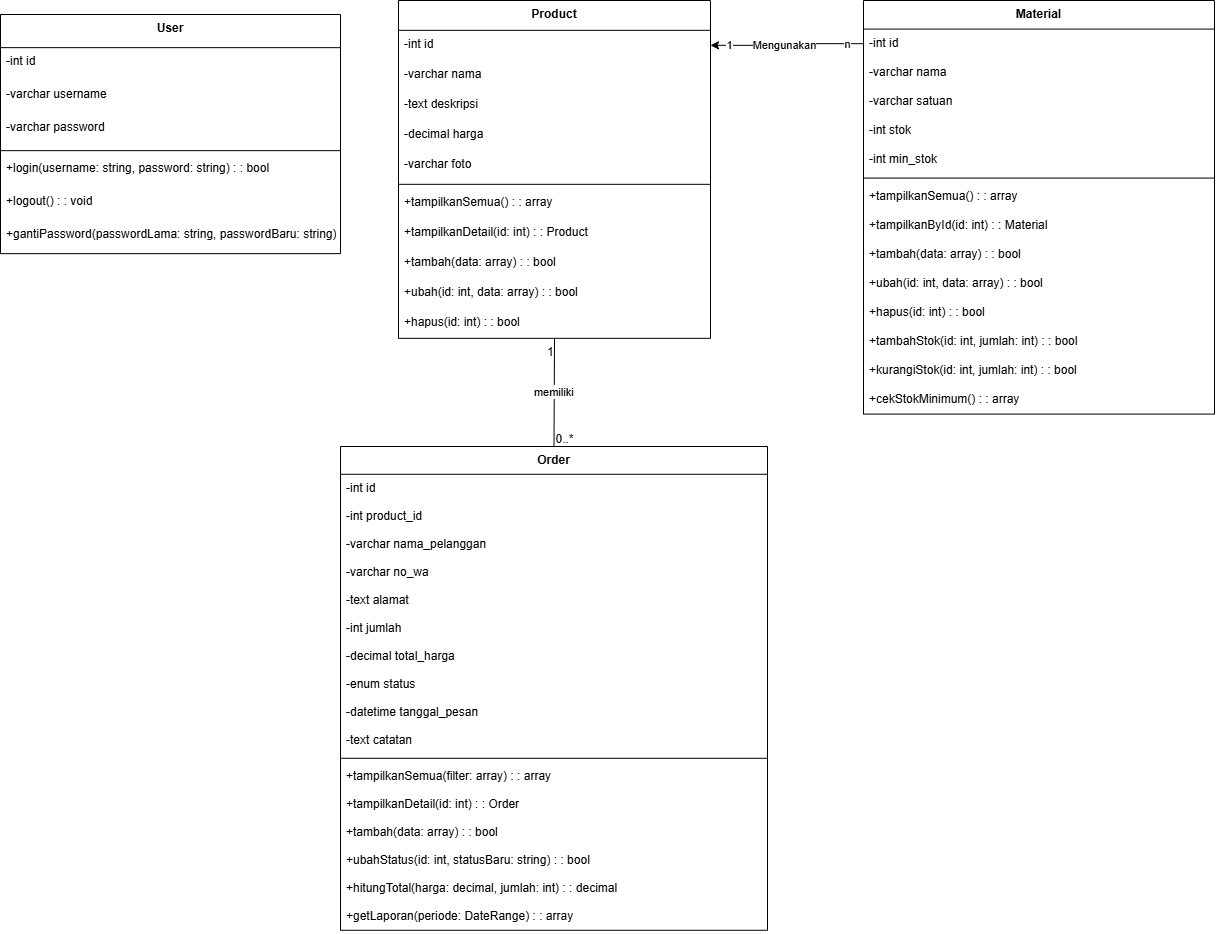

The diagram above was exported from draw.io. Its source (the exported page's mxGraphModel, read from the mxfile embedded in the PNG):
<mxGraphModel dx="1707" dy="907" grid="1" gridSize="10" guides="1" tooltips="1" connect="1" arrows="1" fold="1" page="1" pageScale="1" pageWidth="850" pageHeight="1100" math="0" shadow="0">
  <root>
    <mxCell id="0" />
    <mxCell id="1" parent="0" />
    <mxCell id="S9DZrpgef16nWtfdcP2--35" parent="1" style="swimlane;fontStyle=1;align=center;verticalAlign=top;childLayout=stackLayout;horizontal=1;startSize=33.15327453613281;horizontalStack=0;resizeParent=1;resizeParentMax=0;resizeLast=0;collapsible=0;marginBottom=0;" value="User" vertex="1">
      <mxGeometry height="239.1532745361328" width="340" x="207" y="710" as="geometry" />
    </mxCell>
    <mxCell id="S9DZrpgef16nWtfdcP2--36" parent="S9DZrpgef16nWtfdcP2--35" style="text;strokeColor=none;fillColor=none;align=left;verticalAlign=top;spacingLeft=4;spacingRight=4;overflow=hidden;rotatable=0;points=[[0,0.5],[1,0.5]];portConstraint=eastwest;" value="-int id" vertex="1">
      <mxGeometry height="33" width="340" y="33.15327453613281" as="geometry" />
    </mxCell>
    <mxCell id="S9DZrpgef16nWtfdcP2--37" parent="S9DZrpgef16nWtfdcP2--35" style="text;strokeColor=none;fillColor=none;align=left;verticalAlign=top;spacingLeft=4;spacingRight=4;overflow=hidden;rotatable=0;points=[[0,0.5],[1,0.5]];portConstraint=eastwest;" value="-varchar username" vertex="1">
      <mxGeometry height="33" width="340" y="66.15327453613281" as="geometry" />
    </mxCell>
    <mxCell id="S9DZrpgef16nWtfdcP2--38" parent="S9DZrpgef16nWtfdcP2--35" style="text;strokeColor=none;fillColor=none;align=left;verticalAlign=top;spacingLeft=4;spacingRight=4;overflow=hidden;rotatable=0;points=[[0,0.5],[1,0.5]];portConstraint=eastwest;" value="-varchar password" vertex="1">
      <mxGeometry height="33" width="340" y="99.15327453613281" as="geometry" />
    </mxCell>
    <mxCell id="S9DZrpgef16nWtfdcP2--39" parent="S9DZrpgef16nWtfdcP2--35" style="line;strokeWidth=1;fillColor=none;align=left;verticalAlign=middle;spacingTop=-1;spacingLeft=3;spacingRight=3;rotatable=0;labelPosition=right;points=[];portConstraint=eastwest;strokeColor=inherit;" vertex="1">
      <mxGeometry height="8" width="340" y="132.1532745361328" as="geometry" />
    </mxCell>
    <mxCell id="S9DZrpgef16nWtfdcP2--40" parent="S9DZrpgef16nWtfdcP2--35" style="text;strokeColor=none;fillColor=none;align=left;verticalAlign=top;spacingLeft=4;spacingRight=4;overflow=hidden;rotatable=0;points=[[0,0.5],[1,0.5]];portConstraint=eastwest;" value="+login(username: string, password: string) : : bool" vertex="1">
      <mxGeometry height="33" width="340" y="140.1532745361328" as="geometry" />
    </mxCell>
    <mxCell id="S9DZrpgef16nWtfdcP2--41" parent="S9DZrpgef16nWtfdcP2--35" style="text;strokeColor=none;fillColor=none;align=left;verticalAlign=top;spacingLeft=4;spacingRight=4;overflow=hidden;rotatable=0;points=[[0,0.5],[1,0.5]];portConstraint=eastwest;" value="+logout() : : void" vertex="1">
      <mxGeometry height="33" width="340" y="173.1532745361328" as="geometry" />
    </mxCell>
    <mxCell id="S9DZrpgef16nWtfdcP2--42" parent="S9DZrpgef16nWtfdcP2--35" style="text;strokeColor=none;fillColor=none;align=left;verticalAlign=top;spacingLeft=4;spacingRight=4;overflow=hidden;rotatable=0;points=[[0,0.5],[1,0.5]];portConstraint=eastwest;" value="+gantiPassword(passwordLama: string, passwordBaru: string) : : bool" vertex="1">
      <mxGeometry height="33" width="340" y="206.1532745361328" as="geometry" />
    </mxCell>
    <mxCell id="S9DZrpgef16nWtfdcP2--43" parent="1" style="swimlane;fontStyle=1;align=center;verticalAlign=top;childLayout=stackLayout;horizontal=1;startSize=29.82859940962358;horizontalStack=0;resizeParent=1;resizeParentMax=0;resizeLast=0;collapsible=0;marginBottom=0;" value="Product" vertex="1">
      <mxGeometry height="337.82859940962356" width="312" x="605" y="696" as="geometry" />
    </mxCell>
    <mxCell id="S9DZrpgef16nWtfdcP2--44" parent="S9DZrpgef16nWtfdcP2--43" style="text;strokeColor=none;fillColor=none;align=left;verticalAlign=top;spacingLeft=4;spacingRight=4;overflow=hidden;rotatable=0;points=[[0,0.5],[1,0.5]];portConstraint=eastwest;" value="-int id" vertex="1">
      <mxGeometry height="30" width="312" y="29.82859940962358" as="geometry" />
    </mxCell>
    <mxCell id="S9DZrpgef16nWtfdcP2--45" parent="S9DZrpgef16nWtfdcP2--43" style="text;strokeColor=none;fillColor=none;align=left;verticalAlign=top;spacingLeft=4;spacingRight=4;overflow=hidden;rotatable=0;points=[[0,0.5],[1,0.5]];portConstraint=eastwest;" value="-varchar nama" vertex="1">
      <mxGeometry height="30" width="312" y="59.82859940962358" as="geometry" />
    </mxCell>
    <mxCell id="S9DZrpgef16nWtfdcP2--46" parent="S9DZrpgef16nWtfdcP2--43" style="text;strokeColor=none;fillColor=none;align=left;verticalAlign=top;spacingLeft=4;spacingRight=4;overflow=hidden;rotatable=0;points=[[0,0.5],[1,0.5]];portConstraint=eastwest;" value="-text deskripsi" vertex="1">
      <mxGeometry height="30" width="312" y="89.82859940962358" as="geometry" />
    </mxCell>
    <mxCell id="S9DZrpgef16nWtfdcP2--47" parent="S9DZrpgef16nWtfdcP2--43" style="text;strokeColor=none;fillColor=none;align=left;verticalAlign=top;spacingLeft=4;spacingRight=4;overflow=hidden;rotatable=0;points=[[0,0.5],[1,0.5]];portConstraint=eastwest;" value="-decimal harga" vertex="1">
      <mxGeometry height="30" width="312" y="119.82859940962358" as="geometry" />
    </mxCell>
    <mxCell id="S9DZrpgef16nWtfdcP2--48" parent="S9DZrpgef16nWtfdcP2--43" style="text;strokeColor=none;fillColor=none;align=left;verticalAlign=top;spacingLeft=4;spacingRight=4;overflow=hidden;rotatable=0;points=[[0,0.5],[1,0.5]];portConstraint=eastwest;" value="-varchar foto" vertex="1">
      <mxGeometry height="30" width="312" y="149.82859940962356" as="geometry" />
    </mxCell>
    <mxCell id="S9DZrpgef16nWtfdcP2--49" parent="S9DZrpgef16nWtfdcP2--43" style="line;strokeWidth=1;fillColor=none;align=left;verticalAlign=middle;spacingTop=-1;spacingLeft=3;spacingRight=3;rotatable=0;labelPosition=right;points=[];portConstraint=eastwest;strokeColor=inherit;" vertex="1">
      <mxGeometry height="8" width="312" y="179.82859940962356" as="geometry" />
    </mxCell>
    <mxCell id="S9DZrpgef16nWtfdcP2--50" parent="S9DZrpgef16nWtfdcP2--43" style="text;strokeColor=none;fillColor=none;align=left;verticalAlign=top;spacingLeft=4;spacingRight=4;overflow=hidden;rotatable=0;points=[[0,0.5],[1,0.5]];portConstraint=eastwest;" value="+tampilkanSemua() : : array" vertex="1">
      <mxGeometry height="30" width="312" y="187.82859940962356" as="geometry" />
    </mxCell>
    <mxCell id="S9DZrpgef16nWtfdcP2--51" parent="S9DZrpgef16nWtfdcP2--43" style="text;strokeColor=none;fillColor=none;align=left;verticalAlign=top;spacingLeft=4;spacingRight=4;overflow=hidden;rotatable=0;points=[[0,0.5],[1,0.5]];portConstraint=eastwest;" value="+tampilkanDetail(id: int) : : Product" vertex="1">
      <mxGeometry height="30" width="312" y="217.82859940962356" as="geometry" />
    </mxCell>
    <mxCell id="S9DZrpgef16nWtfdcP2--52" parent="S9DZrpgef16nWtfdcP2--43" style="text;strokeColor=none;fillColor=none;align=left;verticalAlign=top;spacingLeft=4;spacingRight=4;overflow=hidden;rotatable=0;points=[[0,0.5],[1,0.5]];portConstraint=eastwest;" value="+tambah(data: array) : : bool" vertex="1">
      <mxGeometry height="30" width="312" y="247.82859940962356" as="geometry" />
    </mxCell>
    <mxCell id="S9DZrpgef16nWtfdcP2--53" parent="S9DZrpgef16nWtfdcP2--43" style="text;strokeColor=none;fillColor=none;align=left;verticalAlign=top;spacingLeft=4;spacingRight=4;overflow=hidden;rotatable=0;points=[[0,0.5],[1,0.5]];portConstraint=eastwest;" value="+ubah(id: int, data: array) : : bool" vertex="1">
      <mxGeometry height="30" width="312" y="277.82859940962356" as="geometry" />
    </mxCell>
    <mxCell id="S9DZrpgef16nWtfdcP2--54" parent="S9DZrpgef16nWtfdcP2--43" style="text;strokeColor=none;fillColor=none;align=left;verticalAlign=top;spacingLeft=4;spacingRight=4;overflow=hidden;rotatable=0;points=[[0,0.5],[1,0.5]];portConstraint=eastwest;" value="+hapus(id: int) : : bool" vertex="1">
      <mxGeometry height="30" width="312" y="307.82859940962356" as="geometry" />
    </mxCell>
    <mxCell id="S9DZrpgef16nWtfdcP2--55" parent="1" style="swimlane;fontStyle=1;align=center;verticalAlign=top;childLayout=stackLayout;horizontal=1;startSize=28.58184596470424;horizontalStack=0;resizeParent=1;resizeParentMax=0;resizeLast=0;collapsible=0;marginBottom=0;" value="Material" vertex="1">
      <mxGeometry height="413.58184596470426" width="351" x="1070" y="696" as="geometry" />
    </mxCell>
    <mxCell id="S9DZrpgef16nWtfdcP2--56" parent="S9DZrpgef16nWtfdcP2--55" style="text;strokeColor=none;fillColor=none;align=left;verticalAlign=top;spacingLeft=4;spacingRight=4;overflow=hidden;rotatable=0;points=[[0,0.5],[1,0.5]];portConstraint=eastwest;" value="-int id" vertex="1">
      <mxGeometry height="29" width="351" y="28.58184596470424" as="geometry" />
    </mxCell>
    <mxCell id="S9DZrpgef16nWtfdcP2--57" parent="S9DZrpgef16nWtfdcP2--55" style="text;strokeColor=none;fillColor=none;align=left;verticalAlign=top;spacingLeft=4;spacingRight=4;overflow=hidden;rotatable=0;points=[[0,0.5],[1,0.5]];portConstraint=eastwest;" value="-varchar nama" vertex="1">
      <mxGeometry height="29" width="351" y="57.58184596470424" as="geometry" />
    </mxCell>
    <mxCell id="S9DZrpgef16nWtfdcP2--58" parent="S9DZrpgef16nWtfdcP2--55" style="text;strokeColor=none;fillColor=none;align=left;verticalAlign=top;spacingLeft=4;spacingRight=4;overflow=hidden;rotatable=0;points=[[0,0.5],[1,0.5]];portConstraint=eastwest;" value="-varchar satuan" vertex="1">
      <mxGeometry height="29" width="351" y="86.58184596470424" as="geometry" />
    </mxCell>
    <mxCell id="S9DZrpgef16nWtfdcP2--59" parent="S9DZrpgef16nWtfdcP2--55" style="text;strokeColor=none;fillColor=none;align=left;verticalAlign=top;spacingLeft=4;spacingRight=4;overflow=hidden;rotatable=0;points=[[0,0.5],[1,0.5]];portConstraint=eastwest;" value="-int stok" vertex="1">
      <mxGeometry height="29" width="351" y="115.58184596470424" as="geometry" />
    </mxCell>
    <mxCell id="S9DZrpgef16nWtfdcP2--60" parent="S9DZrpgef16nWtfdcP2--55" style="text;strokeColor=none;fillColor=none;align=left;verticalAlign=top;spacingLeft=4;spacingRight=4;overflow=hidden;rotatable=0;points=[[0,0.5],[1,0.5]];portConstraint=eastwest;" value="-int min_stok" vertex="1">
      <mxGeometry height="29" width="351" y="144.58184596470426" as="geometry" />
    </mxCell>
    <mxCell id="S9DZrpgef16nWtfdcP2--61" parent="S9DZrpgef16nWtfdcP2--55" style="line;strokeWidth=1;fillColor=none;align=left;verticalAlign=middle;spacingTop=-1;spacingLeft=3;spacingRight=3;rotatable=0;labelPosition=right;points=[];portConstraint=eastwest;strokeColor=inherit;" vertex="1">
      <mxGeometry height="8" width="351" y="173.58184596470426" as="geometry" />
    </mxCell>
    <mxCell id="S9DZrpgef16nWtfdcP2--62" parent="S9DZrpgef16nWtfdcP2--55" style="text;strokeColor=none;fillColor=none;align=left;verticalAlign=top;spacingLeft=4;spacingRight=4;overflow=hidden;rotatable=0;points=[[0,0.5],[1,0.5]];portConstraint=eastwest;" value="+tampilkanSemua() : : array" vertex="1">
      <mxGeometry height="29" width="351" y="181.58184596470426" as="geometry" />
    </mxCell>
    <mxCell id="S9DZrpgef16nWtfdcP2--63" parent="S9DZrpgef16nWtfdcP2--55" style="text;strokeColor=none;fillColor=none;align=left;verticalAlign=top;spacingLeft=4;spacingRight=4;overflow=hidden;rotatable=0;points=[[0,0.5],[1,0.5]];portConstraint=eastwest;" value="+tampilkanById(id: int) : : Material" vertex="1">
      <mxGeometry height="29" width="351" y="210.58184596470426" as="geometry" />
    </mxCell>
    <mxCell id="S9DZrpgef16nWtfdcP2--64" parent="S9DZrpgef16nWtfdcP2--55" style="text;strokeColor=none;fillColor=none;align=left;verticalAlign=top;spacingLeft=4;spacingRight=4;overflow=hidden;rotatable=0;points=[[0,0.5],[1,0.5]];portConstraint=eastwest;" value="+tambah(data: array) : : bool" vertex="1">
      <mxGeometry height="29" width="351" y="239.58184596470426" as="geometry" />
    </mxCell>
    <mxCell id="S9DZrpgef16nWtfdcP2--65" parent="S9DZrpgef16nWtfdcP2--55" style="text;strokeColor=none;fillColor=none;align=left;verticalAlign=top;spacingLeft=4;spacingRight=4;overflow=hidden;rotatable=0;points=[[0,0.5],[1,0.5]];portConstraint=eastwest;" value="+ubah(id: int, data: array) : : bool" vertex="1">
      <mxGeometry height="29" width="351" y="268.58184596470426" as="geometry" />
    </mxCell>
    <mxCell id="S9DZrpgef16nWtfdcP2--66" parent="S9DZrpgef16nWtfdcP2--55" style="text;strokeColor=none;fillColor=none;align=left;verticalAlign=top;spacingLeft=4;spacingRight=4;overflow=hidden;rotatable=0;points=[[0,0.5],[1,0.5]];portConstraint=eastwest;" value="+hapus(id: int) : : bool" vertex="1">
      <mxGeometry height="29" width="351" y="297.58184596470426" as="geometry" />
    </mxCell>
    <mxCell id="S9DZrpgef16nWtfdcP2--67" parent="S9DZrpgef16nWtfdcP2--55" style="text;strokeColor=none;fillColor=none;align=left;verticalAlign=top;spacingLeft=4;spacingRight=4;overflow=hidden;rotatable=0;points=[[0,0.5],[1,0.5]];portConstraint=eastwest;" value="+tambahStok(id: int, jumlah: int) : : bool" vertex="1">
      <mxGeometry height="29" width="351" y="326.58184596470426" as="geometry" />
    </mxCell>
    <mxCell id="S9DZrpgef16nWtfdcP2--68" parent="S9DZrpgef16nWtfdcP2--55" style="text;strokeColor=none;fillColor=none;align=left;verticalAlign=top;spacingLeft=4;spacingRight=4;overflow=hidden;rotatable=0;points=[[0,0.5],[1,0.5]];portConstraint=eastwest;" value="+kurangiStok(id: int, jumlah: int) : : bool" vertex="1">
      <mxGeometry height="29" width="351" y="355.58184596470426" as="geometry" />
    </mxCell>
    <mxCell id="S9DZrpgef16nWtfdcP2--69" parent="S9DZrpgef16nWtfdcP2--55" style="text;strokeColor=none;fillColor=none;align=left;verticalAlign=top;spacingLeft=4;spacingRight=4;overflow=hidden;rotatable=0;points=[[0,0.5],[1,0.5]];portConstraint=eastwest;" value="+cekStokMinimum() : : array" vertex="1">
      <mxGeometry height="29" width="351" y="384.58184596470426" as="geometry" />
    </mxCell>
    <mxCell id="S9DZrpgef16nWtfdcP2--70" parent="1" style="swimlane;fontStyle=1;align=center;verticalAlign=top;childLayout=stackLayout;horizontal=1;startSize=27.775126737706803;horizontalStack=0;resizeParent=1;resizeParentMax=0;resizeLast=0;collapsible=0;marginBottom=0;" value="Order" vertex="1">
      <mxGeometry height="483.7751267377068" width="427" x="547" y="1142" as="geometry" />
    </mxCell>
    <mxCell id="S9DZrpgef16nWtfdcP2--71" parent="S9DZrpgef16nWtfdcP2--70" style="text;strokeColor=none;fillColor=none;align=left;verticalAlign=top;spacingLeft=4;spacingRight=4;overflow=hidden;rotatable=0;points=[[0,0.5],[1,0.5]];portConstraint=eastwest;" value="-int id" vertex="1">
      <mxGeometry height="28" width="427" y="27.775126737706803" as="geometry" />
    </mxCell>
    <mxCell id="S9DZrpgef16nWtfdcP2--72" parent="S9DZrpgef16nWtfdcP2--70" style="text;strokeColor=none;fillColor=none;align=left;verticalAlign=top;spacingLeft=4;spacingRight=4;overflow=hidden;rotatable=0;points=[[0,0.5],[1,0.5]];portConstraint=eastwest;" value="-int product_id" vertex="1">
      <mxGeometry height="28" width="427" y="55.7751267377068" as="geometry" />
    </mxCell>
    <mxCell id="S9DZrpgef16nWtfdcP2--73" parent="S9DZrpgef16nWtfdcP2--70" style="text;strokeColor=none;fillColor=none;align=left;verticalAlign=top;spacingLeft=4;spacingRight=4;overflow=hidden;rotatable=0;points=[[0,0.5],[1,0.5]];portConstraint=eastwest;" value="-varchar nama_pelanggan" vertex="1">
      <mxGeometry height="28" width="427" y="83.7751267377068" as="geometry" />
    </mxCell>
    <mxCell id="S9DZrpgef16nWtfdcP2--74" parent="S9DZrpgef16nWtfdcP2--70" style="text;strokeColor=none;fillColor=none;align=left;verticalAlign=top;spacingLeft=4;spacingRight=4;overflow=hidden;rotatable=0;points=[[0,0.5],[1,0.5]];portConstraint=eastwest;" value="-varchar no_wa" vertex="1">
      <mxGeometry height="28" width="427" y="111.7751267377068" as="geometry" />
    </mxCell>
    <mxCell id="S9DZrpgef16nWtfdcP2--75" parent="S9DZrpgef16nWtfdcP2--70" style="text;strokeColor=none;fillColor=none;align=left;verticalAlign=top;spacingLeft=4;spacingRight=4;overflow=hidden;rotatable=0;points=[[0,0.5],[1,0.5]];portConstraint=eastwest;" value="-text alamat" vertex="1">
      <mxGeometry height="28" width="427" y="139.77512673770678" as="geometry" />
    </mxCell>
    <mxCell id="S9DZrpgef16nWtfdcP2--76" parent="S9DZrpgef16nWtfdcP2--70" style="text;strokeColor=none;fillColor=none;align=left;verticalAlign=top;spacingLeft=4;spacingRight=4;overflow=hidden;rotatable=0;points=[[0,0.5],[1,0.5]];portConstraint=eastwest;" value="-int jumlah" vertex="1">
      <mxGeometry height="28" width="427" y="167.77512673770678" as="geometry" />
    </mxCell>
    <mxCell id="S9DZrpgef16nWtfdcP2--77" parent="S9DZrpgef16nWtfdcP2--70" style="text;strokeColor=none;fillColor=none;align=left;verticalAlign=top;spacingLeft=4;spacingRight=4;overflow=hidden;rotatable=0;points=[[0,0.5],[1,0.5]];portConstraint=eastwest;" value="-decimal total_harga" vertex="1">
      <mxGeometry height="28" width="427" y="195.77512673770678" as="geometry" />
    </mxCell>
    <mxCell id="S9DZrpgef16nWtfdcP2--78" parent="S9DZrpgef16nWtfdcP2--70" style="text;strokeColor=none;fillColor=none;align=left;verticalAlign=top;spacingLeft=4;spacingRight=4;overflow=hidden;rotatable=0;points=[[0,0.5],[1,0.5]];portConstraint=eastwest;" value="-enum status" vertex="1">
      <mxGeometry height="28" width="427" y="223.77512673770678" as="geometry" />
    </mxCell>
    <mxCell id="S9DZrpgef16nWtfdcP2--79" parent="S9DZrpgef16nWtfdcP2--70" style="text;strokeColor=none;fillColor=none;align=left;verticalAlign=top;spacingLeft=4;spacingRight=4;overflow=hidden;rotatable=0;points=[[0,0.5],[1,0.5]];portConstraint=eastwest;" value="-datetime tanggal_pesan" vertex="1">
      <mxGeometry height="28" width="427" y="251.77512673770678" as="geometry" />
    </mxCell>
    <mxCell id="S9DZrpgef16nWtfdcP2--80" parent="S9DZrpgef16nWtfdcP2--70" style="text;strokeColor=none;fillColor=none;align=left;verticalAlign=top;spacingLeft=4;spacingRight=4;overflow=hidden;rotatable=0;points=[[0,0.5],[1,0.5]];portConstraint=eastwest;" value="-text catatan" vertex="1">
      <mxGeometry height="28" width="427" y="279.7751267377068" as="geometry" />
    </mxCell>
    <mxCell id="S9DZrpgef16nWtfdcP2--81" parent="S9DZrpgef16nWtfdcP2--70" style="line;strokeWidth=1;fillColor=none;align=left;verticalAlign=middle;spacingTop=-1;spacingLeft=3;spacingRight=3;rotatable=0;labelPosition=right;points=[];portConstraint=eastwest;strokeColor=inherit;" vertex="1">
      <mxGeometry height="8" width="427" y="307.7751267377068" as="geometry" />
    </mxCell>
    <mxCell id="S9DZrpgef16nWtfdcP2--82" parent="S9DZrpgef16nWtfdcP2--70" style="text;strokeColor=none;fillColor=none;align=left;verticalAlign=top;spacingLeft=4;spacingRight=4;overflow=hidden;rotatable=0;points=[[0,0.5],[1,0.5]];portConstraint=eastwest;" value="+tampilkanSemua(filter: array) : : array" vertex="1">
      <mxGeometry height="28" width="427" y="315.7751267377068" as="geometry" />
    </mxCell>
    <mxCell id="S9DZrpgef16nWtfdcP2--83" parent="S9DZrpgef16nWtfdcP2--70" style="text;strokeColor=none;fillColor=none;align=left;verticalAlign=top;spacingLeft=4;spacingRight=4;overflow=hidden;rotatable=0;points=[[0,0.5],[1,0.5]];portConstraint=eastwest;" value="+tampilkanDetail(id: int) : : Order" vertex="1">
      <mxGeometry height="28" width="427" y="343.7751267377068" as="geometry" />
    </mxCell>
    <mxCell id="S9DZrpgef16nWtfdcP2--84" parent="S9DZrpgef16nWtfdcP2--70" style="text;strokeColor=none;fillColor=none;align=left;verticalAlign=top;spacingLeft=4;spacingRight=4;overflow=hidden;rotatable=0;points=[[0,0.5],[1,0.5]];portConstraint=eastwest;" value="+tambah(data: array) : : bool" vertex="1">
      <mxGeometry height="28" width="427" y="371.7751267377068" as="geometry" />
    </mxCell>
    <mxCell id="S9DZrpgef16nWtfdcP2--85" parent="S9DZrpgef16nWtfdcP2--70" style="text;strokeColor=none;fillColor=none;align=left;verticalAlign=top;spacingLeft=4;spacingRight=4;overflow=hidden;rotatable=0;points=[[0,0.5],[1,0.5]];portConstraint=eastwest;" value="+ubahStatus(id: int, statusBaru: string) : : bool" vertex="1">
      <mxGeometry height="28" width="427" y="399.7751267377068" as="geometry" />
    </mxCell>
    <mxCell id="S9DZrpgef16nWtfdcP2--86" parent="S9DZrpgef16nWtfdcP2--70" style="text;strokeColor=none;fillColor=none;align=left;verticalAlign=top;spacingLeft=4;spacingRight=4;overflow=hidden;rotatable=0;points=[[0,0.5],[1,0.5]];portConstraint=eastwest;" value="+hitungTotal(harga: decimal, jumlah: int) : : decimal" vertex="1">
      <mxGeometry height="28" width="427" y="427.7751267377068" as="geometry" />
    </mxCell>
    <mxCell id="S9DZrpgef16nWtfdcP2--87" parent="S9DZrpgef16nWtfdcP2--70" style="text;strokeColor=none;fillColor=none;align=left;verticalAlign=top;spacingLeft=4;spacingRight=4;overflow=hidden;rotatable=0;points=[[0,0.5],[1,0.5]];portConstraint=eastwest;" value="+getLaporan(periode: DateRange) : : array" vertex="1">
      <mxGeometry height="28" width="427" y="455.7751267377068" as="geometry" />
    </mxCell>
    <mxCell id="S9DZrpgef16nWtfdcP2--88" edge="1" parent="1" source="S9DZrpgef16nWtfdcP2--43" style="curved=1;startArrow=none;endArrow=none;exitX=0.5;exitY=1;entryX=0.5;entryY=0;rounded=0;" target="S9DZrpgef16nWtfdcP2--70" value="memiliki">
      <mxGeometry relative="1" as="geometry">
        <Array as="points" />
      </mxGeometry>
    </mxCell>
    <mxCell id="S9DZrpgef16nWtfdcP2--89" parent="S9DZrpgef16nWtfdcP2--88" style="edgeLabel;resizable=0;labelBackgroundColor=none;fontSize=12;align=right;verticalAlign=top;" value="1" vertex="1">
      <mxGeometry relative="1" x="-1" as="geometry" />
    </mxCell>
    <mxCell id="S9DZrpgef16nWtfdcP2--90" parent="S9DZrpgef16nWtfdcP2--88" style="edgeLabel;resizable=0;labelBackgroundColor=none;fontSize=12;align=left;verticalAlign=bottom;" value="0..*" vertex="1">
      <mxGeometry relative="1" x="1" as="geometry" />
    </mxCell>
    <mxCell id="S9DZrpgef16nWtfdcP2--93" edge="1" parent="1" source="S9DZrpgef16nWtfdcP2--56" style="edgeStyle=orthogonalEdgeStyle;rounded=0;orthogonalLoop=1;jettySize=auto;html=1;" target="S9DZrpgef16nWtfdcP2--44" value="">
      <mxGeometry relative="1" as="geometry" />
    </mxCell>
    <mxCell id="S9DZrpgef16nWtfdcP2--94" connectable="0" parent="S9DZrpgef16nWtfdcP2--93" style="edgeLabel;html=1;align=center;verticalAlign=middle;resizable=0;points=[];" value="Mengunakan" vertex="1">
      <mxGeometry relative="1" x="0.0583" y="-1" as="geometry">
        <mxPoint as="offset" />
      </mxGeometry>
    </mxCell>
    <mxCell id="S9DZrpgef16nWtfdcP2--95" connectable="0" parent="S9DZrpgef16nWtfdcP2--93" style="edgeLabel;html=1;align=center;verticalAlign=middle;resizable=0;points=[];" value="1" vertex="1">
      <mxGeometry relative="1" x="0.773" y="-1" as="geometry">
        <mxPoint as="offset" />
      </mxGeometry>
    </mxCell>
    <mxCell id="S9DZrpgef16nWtfdcP2--96" connectable="0" parent="S9DZrpgef16nWtfdcP2--93" style="edgeLabel;html=1;align=center;verticalAlign=middle;resizable=0;points=[];" value="n" vertex="1">
      <mxGeometry relative="1" x="-0.7902" as="geometry">
        <mxPoint as="offset" />
      </mxGeometry>
    </mxCell>
  </root>
</mxGraphModel>